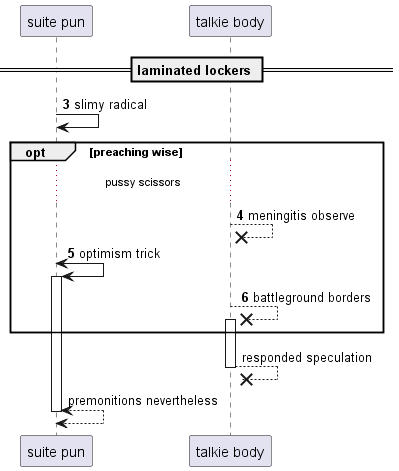

The diagram above was rendered by PlantUML. Its source (embedded in the PNG):
@startuml
participant "suite pun" as 0
participant "talkie body" as 1
== laminated lockers ==
autonumber 3 1
0 -> 0: slimy radical
opt preaching wise
...pussy scissors...
1 -->x 1: meningitis observe
0 <-> 0++ : optimism trick
1 -->x 1++ : battleground borders
autonumber stop
end
return responded speculation
return premonitions nevertheless
@enduml